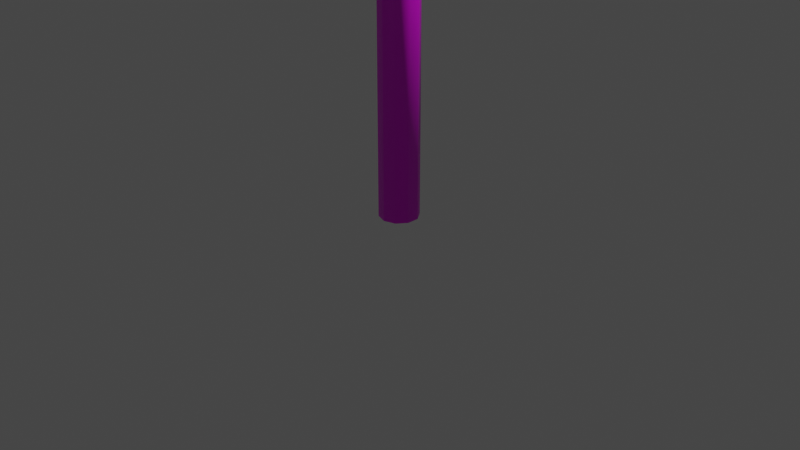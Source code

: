 # Source: saunastopsign.blend  (saved by Blender 3.0.42; exported with 4.5.12 LTS)
import bpy
from mathutils import Matrix  # noqa: F401  (used for matrix-valued properties, if any)

bpy.ops.wm.read_factory_settings(use_empty=True)
scene = bpy.context.scene
scene.name = 'Scene'

# ---- collections
col_collection = bpy.data.collections.new('Collection'); scene.collection.children.link(col_collection)

# ---- images (referenced by path relative to the original .blend; pixels are not part of the script)
import os
ASSET_DIR = os.environ.get("B2B_ASSET_DIR", "")  # directory of the original .blend (textures are referenced by path, not embedded)
HERE = os.path.dirname(os.path.abspath(__file__))  # packed textures are extracted next to this script under _unpacked/

def load_image(name, relpath, width, height, colorspace="sRGB"):
    """Load a texture the original file referenced (path relative to the .blend, or extracted next to this script)."""
    p = next((c for c in (os.path.join(HERE, relpath), os.path.join(ASSET_DIR, relpath)) if relpath and os.path.exists(c)), "")
    if p:
        img = bpy.data.images.load(p, check_existing=True)
        img.name = name
    else:  # same state as the original file: an image datablock whose file is absent (Cycles renders it pink)
        img = bpy.data.images.new(name, width, height)
        img.source = "FILE"
        img.filepath = "//" + (relpath or name)
    img.colorspace_settings.name = colorspace
    return img
img_stopsigntexture_png = load_image('stopsigntexture.png', 'stopsignbasetext.png', 1024, 1024, 'sRGB')

# ---- materials (node trees are filled in below, after node groups)
mat_stopsignbase = bpy.data.materials.new('Stopsignbase')
mat_stopsignbase.use_transparent_shadow = False

# ---- material node trees
mat_stopsignbase.use_nodes = True; mat_stopsignbase.node_tree.nodes.clear()
_N = mat_stopsignbase.node_tree.nodes; _L = mat_stopsignbase.node_tree.links
n0 = _N.new('ShaderNodeBsdfPrincipled'); n0.name = 'Principled BSDF'; n0.location = (10, 300)
n0.distribution = 'GGX'
n0.subsurface_method = 'RANDOM_WALK_SKIN'
n0.inputs[3].default_value = 1.45
n0.inputs[27].default_value = (0.0, 0.0, 0.0, 1.0)
n0.inputs[28].default_value = 1.0
n1 = _N.new('ShaderNodeOutputMaterial'); n1.name = 'Material Output'; n1.location = (300, 300)
n2 = _N.new('ShaderNodeTexImage'); n2.name = 'Image Texture'; n2.location = (-280, 280)
n2.image = img_stopsigntexture_png
n2.interpolation = 'Closest'
_L.new(n0.outputs[0], n1.inputs[0])
_L.new(n2.outputs[0], n0.inputs[0])
n1.is_active_output = True

# ---- world
world_world = bpy.data.worlds.new('World'); scene.world = world_world
world_world.use_nodes = True; world_world.node_tree.nodes.clear()
_N = world_world.node_tree.nodes; _L = world_world.node_tree.links
n0 = _N.new('ShaderNodeOutputWorld'); n0.name = 'World Output'; n0.location = (300, 300)
n1 = _N.new('ShaderNodeBackground'); n1.name = 'Background'; n1.location = (10, 300)
n1.inputs[0].default_value = (0.05088, 0.05088, 0.05088, 1.0)
_L.new(n1.outputs[0], n0.inputs[0])
n0.is_active_output = True
world_world.color = (0.05088, 0.05088, 0.05088)
world_world.use_sun_shadow = False
world_world.sun_shadow_jitter_overblur = 0.0

# ---- cameras
cam_camera = bpy.data.cameras.new('Camera')
cam_camera.clip_end = 100.0
cam_camera.ortho_scale = 7.314

# ---- lights
light_light = bpy.data.lights.new('Light', 'POINT')
light_light.transmission_factor = 0.0
light_light.energy = 1000.0
light_light.shadow_soft_size = 0.1
light_light.shadow_maximum_resolution = 0.006
light_light.use_absolute_resolution = True

# ---- meshes
me_cylinder = bpy.data.meshes.new('Cylinder')
me_cylinder.from_pydata([(1.192e-09, 0.2097, 0.04567), (1.192e-09, 0.2097, 15.78), (0.1232, 0.1696, 0.04567), (0.1232, 0.1696, 15.78), (0.1994, 0.06479, 0.04567), (0.1994, 0.06479, 15.78), (0.1994, -0.06479, 0.04567), (0.1994, -0.06479, 15.78), (0.1232, -0.1696, 0.04567), (0.1232, -0.1696, 15.78), (-1.714e-08, -0.2097, 0.04567), (-1.714e-08, -0.2097, 15.78), (-0.1232, -0.1696, 0.04567), (-0.1232, -0.1696, 15.78), (-0.1994, -0.06479, 0.04567), (-0.1994, -0.06479, 15.78), (-0.1994, 0.06479, 0.04567), (-0.1994, 0.06479, 15.78), (-0.1232, 0.1696, 0.04567), (-0.1232, 0.1696, 15.78), (0.2148, 0.9019, 12.59), (0.2228, -0.8951, 12.61), (0.2193, -2.157, 13.89), (0.2062, -2.145, 15.68), (0.1914, -0.866, 16.94), (0.1834, 0.9309, 16.93), (0.2, 2.181, 13.86), (0.1869, 2.193, 15.65), (0.4268, 2.182, 13.86), (0.4137, 2.194, 15.65), (0.4102, 0.932, 16.93), (0.4182, -0.865, 16.95), (0.433, -2.144, 15.68), (0.4461, -2.156, 13.89), (0.4496, -0.8941, 12.61), (0.4416, 0.9029, 12.6)], [], [(0, 1, 3, 2), (2, 3, 5, 4), (4, 5, 7, 6), (6, 7, 9, 8), (8, 9, 11, 10), (10, 11, 13, 12), (12, 13, 15, 14), (14, 15, 17, 16), (3, 1, 19, 17, 15, 13, 11, 9, 7, 5), (16, 17, 19, 18), (18, 19, 1, 0), (0, 2, 4, 6, 8, 10, 12, 14, 16, 18), (26, 20, 21, 22, 23, 24, 25, 27), (28, 29, 30, 31, 32, 33, 34, 35), (28, 26, 27, 29), (35, 20, 26, 28), (33, 22, 21, 34), (31, 24, 23, 32), (29, 27, 25, 30), (34, 21, 20, 35), (32, 23, 22, 33), (30, 25, 24, 31)])
me_cylinder.polygons.foreach_set('use_smooth', [1, 1, 1, 1, 1, 1, 1, 1, 1, 1, 1, 1, 0, 0, 0, 0, 0, 0, 0, 0, 0, 0])
_uv = me_cylinder.uv_layers.new(name='UVMap')
_uv.uv.foreach_set('vector', [0.9314, 0.0128, 0.9314, 0.9862, 0.9144, 0.9863, 0.9144, 0.01292, 0.9144, 0.01292, 0.9144, 0.9863, 0.8974, 0.9864, 0.8974, 0.01303, 0.8974, 0.01303, 0.8974, 0.9864, 0.8804, 0.9865, 0.8804, 0.01315, 0.8804, 0.01315, 0.8804, 0.9865, 0.8634, 0.9866, 0.8634, 0.01326, 0.8634, 0.01326, 0.8634, 0.9866, 0.8464, 0.9868, 0.8464, 0.01338, 0.8464, 0.01338, 0.8464, 0.9868, 0.8294, 0.9869, 0.8294, 0.01349, 0.8294, 0.01349, 0.8294, 0.9869, 0.8124, 0.987, 0.8124, 0.01361, 0.8124, 0.01361, 0.8124, 0.987, 0.7955, 0.9871, 0.7955, 0.01372, 0.7691, 0.02687, 0.7759, 0.03631, 0.7759, 0.04798, 0.7691, 0.05742, 0.758, 0.06103, 0.7469, 0.05742, 0.74, 0.04798, 0.74, 0.03631, 0.7469, 0.02687, 0.758, 0.02326, 0.9653, 0.01257, 0.9653, 0.9859, 0.9483, 0.9861, 0.9483, 0.01269, 0.9483, 0.01269, 0.9483, 0.9861, 0.9314, 0.9862, 0.9314, 0.0128, 0.758, 0.09913, 0.7469, 0.09553, 0.74, 0.08609, 0.74, 0.07442, 0.7469, 0.06497, 0.758, 0.06137, 0.7691, 0.06497, 0.7759, 0.07442, 0.7759, 0.08609, 0.7691, 0.09553, 0.1257, 0.4907, 0.2715, 0.4907, 0.3746, 0.3876, 0.3746, 0.2419, 0.2715, 0.1388, 0.1257, 0.1388, 0.02268, 0.2419, 0.02268, 0.3876, 0.3751, 0.6529, 0.3741, 0.7969, 0.2739, 0.9025, 0.1313, 0.9013, 0.03422, 0.8003, 0.03253, 0.6527, 0.1279, 0.5534, 0.2752, 0.5559, 0.3986, 0.6613, 0.4172, 0.6526, 0.4179, 0.5197, 0.3976, 0.5109, 0.5041, 0.7639, 0.5112, 0.7454, 0.4172, 0.6526, 0.3986, 0.6613, 0.7542, 0.6712, 0.7346, 0.6622, 0.6397, 0.75, 0.646, 0.767, 0.649, 0.4297, 0.6404, 0.4487, 0.7374, 0.5352, 0.7542, 0.5279, 0.3976, 0.5109, 0.4179, 0.5197, 0.5116, 0.4331, 0.506, 0.4156, 0.646, 0.767, 0.6397, 0.75, 0.5112, 0.7454, 0.5041, 0.7639, 0.7542, 0.5279, 0.7374, 0.5352, 0.7346, 0.6622, 0.7542, 0.6712, 0.506, 0.4156, 0.5116, 0.4331, 0.6404, 0.4487, 0.649, 0.4297])
me_cylinder.materials.append(mat_stopsignbase)
me_cylinder.use_remesh_fix_poles = True
me_cylinder.use_remesh_preserve_attributes = False
me_cylinder.update()

# ---- objects
ob_light = bpy.data.objects.new('Light', light_light)
ob_camera = bpy.data.objects.new('Camera', cam_camera)
ob_cylinder = bpy.data.objects.new('Cylinder', me_cylinder)

# ---- transforms, parenting, visibility, modifiers, constraints
ob_light.location = (4.076, 1.005, 5.904)
ob_light.rotation_euler = (0.6503, 0.05522, 1.866)
ob_light.lock_rotations_4d = False
ob_light.empty_display_type = 'ARROWS'
ob_light.color = (0.0, 0.0, 0.0, 0.0)
ob_light.lineart.crease_threshold = 0.0
ob_camera.location = (7.359, -6.926, 4.958)
ob_camera.rotation_euler = (1.109, 0.0, 0.8149)
ob_camera.lock_rotations_4d = False
ob_camera.empty_display_type = 'ARROWS'
ob_camera.color = (0.0, 0.0, 0.0, 0.0)
ob_camera.display_type = 'WIRE'
ob_camera.lineart.crease_threshold = 0.0
ob_cylinder.location = (0.0, 0.0, 0.0)

# ---- collection membership
col_collection.objects.link(ob_light)
col_collection.objects.link(ob_camera)
col_collection.objects.link(ob_cylinder)

# ---- scene / render settings (as saved in the file)
scene.camera = ob_camera
scene.frame_start = 1; scene.frame_end = 250; scene.frame_set(1)
scene.render.engine = 'BLENDER_EEVEE_NEXT'
scene.cycles.sampling_pattern = 'TABULATED_SOBOL'
scene.cycles.use_light_tree = False
scene.view_settings.view_transform = 'Filmic'
bpy.context.view_layer.update()
